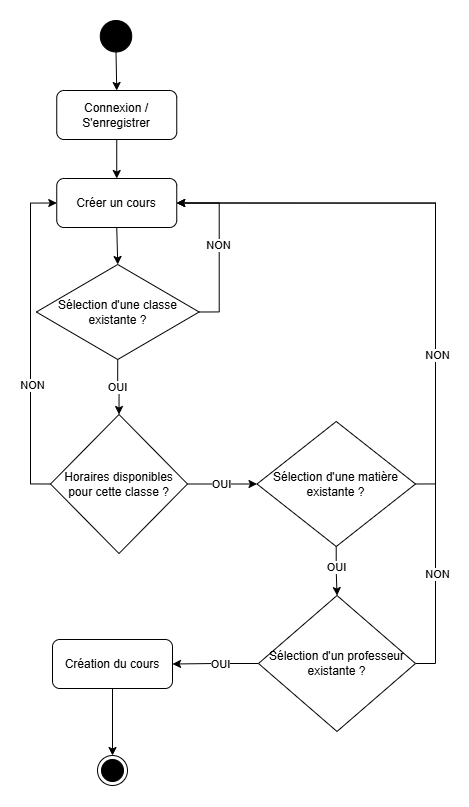

The diagram above was exported from draw.io. Its source (the exported page's mxGraphModel, read from the mxfile embedded in the PNG):
<mxGraphModel dx="1586" dy="851" grid="0" gridSize="10" guides="1" tooltips="1" connect="1" arrows="1" fold="1" page="1" pageScale="1" pageWidth="3300" pageHeight="4681" math="0" shadow="0">
  <root>
    <mxCell id="0" />
    <mxCell id="1" parent="0" />
    <mxCell id="ZWhI-8ebyTsmQvGpBXCa-17" style="edgeStyle=orthogonalEdgeStyle;rounded=0;orthogonalLoop=1;jettySize=auto;html=1;exitX=0.5;exitY=1;exitDx=0;exitDy=0;entryX=0.5;entryY=0;entryDx=0;entryDy=0;" edge="1" parent="1" source="ZWhI-8ebyTsmQvGpBXCa-1" target="ZWhI-8ebyTsmQvGpBXCa-16">
      <mxGeometry relative="1" as="geometry" />
    </mxCell>
    <mxCell id="ZWhI-8ebyTsmQvGpBXCa-1" value="" style="shape=ellipse;html=1;dashed=0;whiteSpace=wrap;aspect=fixed;perimeter=ellipsePerimeter;fillColor=#000000;" vertex="1" parent="1">
      <mxGeometry x="575.75" y="285" width="31.5" height="31.5" as="geometry" />
    </mxCell>
    <mxCell id="ZWhI-8ebyTsmQvGpBXCa-108" style="edgeStyle=orthogonalEdgeStyle;rounded=0;orthogonalLoop=1;jettySize=auto;html=1;exitX=0.5;exitY=1;exitDx=0;exitDy=0;entryX=0.5;entryY=0;entryDx=0;entryDy=0;" edge="1" parent="1" source="ZWhI-8ebyTsmQvGpBXCa-16" target="ZWhI-8ebyTsmQvGpBXCa-105">
      <mxGeometry relative="1" as="geometry" />
    </mxCell>
    <mxCell id="ZWhI-8ebyTsmQvGpBXCa-16" value="Connexion / S'enregistrer" style="rounded=1;whiteSpace=wrap;html=1;" vertex="1" parent="1">
      <mxGeometry x="532.25" y="355" width="120" height="49" as="geometry" />
    </mxCell>
    <mxCell id="ZWhI-8ebyTsmQvGpBXCa-124" style="edgeStyle=orthogonalEdgeStyle;rounded=0;orthogonalLoop=1;jettySize=auto;html=1;exitX=0.5;exitY=1;exitDx=0;exitDy=0;entryX=0.5;entryY=0;entryDx=0;entryDy=0;" edge="1" parent="1" source="ZWhI-8ebyTsmQvGpBXCa-105" target="ZWhI-8ebyTsmQvGpBXCa-110">
      <mxGeometry relative="1" as="geometry" />
    </mxCell>
    <mxCell id="ZWhI-8ebyTsmQvGpBXCa-105" value="Créer un cours" style="rounded=1;whiteSpace=wrap;html=1;" vertex="1" parent="1">
      <mxGeometry x="532.25" y="443" width="120" height="49" as="geometry" />
    </mxCell>
    <mxCell id="ZWhI-8ebyTsmQvGpBXCa-125" style="edgeStyle=orthogonalEdgeStyle;rounded=0;orthogonalLoop=1;jettySize=auto;html=1;exitX=1;exitY=0.5;exitDx=0;exitDy=0;entryX=1;entryY=0.5;entryDx=0;entryDy=0;" edge="1" parent="1" source="ZWhI-8ebyTsmQvGpBXCa-110" target="ZWhI-8ebyTsmQvGpBXCa-105">
      <mxGeometry relative="1" as="geometry" />
    </mxCell>
    <mxCell id="ZWhI-8ebyTsmQvGpBXCa-134" value="NON" style="edgeLabel;html=1;align=center;verticalAlign=middle;resizable=0;points=[];" vertex="1" connectable="0" parent="ZWhI-8ebyTsmQvGpBXCa-125">
      <mxGeometry x="0.0097" y="-4" relative="1" as="geometry">
        <mxPoint x="-5" as="offset" />
      </mxGeometry>
    </mxCell>
    <mxCell id="ZWhI-8ebyTsmQvGpBXCa-129" style="edgeStyle=orthogonalEdgeStyle;rounded=0;orthogonalLoop=1;jettySize=auto;html=1;exitX=0.5;exitY=1;exitDx=0;exitDy=0;entryX=0.5;entryY=0;entryDx=0;entryDy=0;" edge="1" parent="1" source="ZWhI-8ebyTsmQvGpBXCa-110" target="ZWhI-8ebyTsmQvGpBXCa-127">
      <mxGeometry relative="1" as="geometry" />
    </mxCell>
    <mxCell id="ZWhI-8ebyTsmQvGpBXCa-130" value="OUI" style="edgeLabel;html=1;align=center;verticalAlign=middle;resizable=0;points=[];" vertex="1" connectable="0" parent="ZWhI-8ebyTsmQvGpBXCa-129">
      <mxGeometry x="-0.4474" y="2" relative="1" as="geometry">
        <mxPoint x="-3" y="12" as="offset" />
      </mxGeometry>
    </mxCell>
    <mxCell id="ZWhI-8ebyTsmQvGpBXCa-110" value="Sélection d'une classe existante ?" style="rhombus;whiteSpace=wrap;html=1;" vertex="1" parent="1">
      <mxGeometry x="511.87" y="529" width="162.75" height="95" as="geometry" />
    </mxCell>
    <mxCell id="ZWhI-8ebyTsmQvGpBXCa-135" style="edgeStyle=orthogonalEdgeStyle;rounded=0;orthogonalLoop=1;jettySize=auto;html=1;exitX=0;exitY=0.5;exitDx=0;exitDy=0;entryX=0;entryY=0.5;entryDx=0;entryDy=0;" edge="1" parent="1" source="ZWhI-8ebyTsmQvGpBXCa-127" target="ZWhI-8ebyTsmQvGpBXCa-105">
      <mxGeometry relative="1" as="geometry">
        <mxPoint x="524" y="470" as="targetPoint" />
      </mxGeometry>
    </mxCell>
    <mxCell id="ZWhI-8ebyTsmQvGpBXCa-161" value="NON" style="edgeLabel;html=1;align=center;verticalAlign=middle;resizable=0;points=[];" vertex="1" connectable="0" parent="ZWhI-8ebyTsmQvGpBXCa-135">
      <mxGeometry x="-0.2715" y="-1" relative="1" as="geometry">
        <mxPoint y="-1" as="offset" />
      </mxGeometry>
    </mxCell>
    <mxCell id="ZWhI-8ebyTsmQvGpBXCa-137" style="edgeStyle=orthogonalEdgeStyle;rounded=0;orthogonalLoop=1;jettySize=auto;html=1;exitX=1;exitY=0.5;exitDx=0;exitDy=0;entryX=0;entryY=0.5;entryDx=0;entryDy=0;" edge="1" parent="1" source="ZWhI-8ebyTsmQvGpBXCa-127" target="ZWhI-8ebyTsmQvGpBXCa-136">
      <mxGeometry relative="1" as="geometry" />
    </mxCell>
    <mxCell id="ZWhI-8ebyTsmQvGpBXCa-162" value="OUI" style="edgeLabel;html=1;align=center;verticalAlign=middle;resizable=0;points=[];" vertex="1" connectable="0" parent="ZWhI-8ebyTsmQvGpBXCa-137">
      <mxGeometry x="-0.0638" y="5" relative="1" as="geometry">
        <mxPoint y="5" as="offset" />
      </mxGeometry>
    </mxCell>
    <mxCell id="ZWhI-8ebyTsmQvGpBXCa-127" value="Horaires disponibles pour cette classe ?" style="rhombus;whiteSpace=wrap;html=1;" vertex="1" parent="1">
      <mxGeometry x="526" y="679" width="137" height="139" as="geometry" />
    </mxCell>
    <mxCell id="ZWhI-8ebyTsmQvGpBXCa-145" value="" style="edgeStyle=orthogonalEdgeStyle;rounded=0;orthogonalLoop=1;jettySize=auto;html=1;" edge="1" parent="1" source="ZWhI-8ebyTsmQvGpBXCa-136" target="ZWhI-8ebyTsmQvGpBXCa-144">
      <mxGeometry relative="1" as="geometry" />
    </mxCell>
    <mxCell id="ZWhI-8ebyTsmQvGpBXCa-148" value="OUI" style="edgeLabel;html=1;align=center;verticalAlign=middle;resizable=0;points=[];" vertex="1" connectable="0" parent="ZWhI-8ebyTsmQvGpBXCa-145">
      <mxGeometry x="-0.125" relative="1" as="geometry">
        <mxPoint y="-1" as="offset" />
      </mxGeometry>
    </mxCell>
    <mxCell id="ZWhI-8ebyTsmQvGpBXCa-146" style="edgeStyle=orthogonalEdgeStyle;rounded=0;orthogonalLoop=1;jettySize=auto;html=1;exitX=1;exitY=0.5;exitDx=0;exitDy=0;entryX=1;entryY=0.5;entryDx=0;entryDy=0;" edge="1" parent="1" source="ZWhI-8ebyTsmQvGpBXCa-136" target="ZWhI-8ebyTsmQvGpBXCa-105">
      <mxGeometry relative="1" as="geometry" />
    </mxCell>
    <mxCell id="ZWhI-8ebyTsmQvGpBXCa-136" value="Sélection d'une matière existante ?" style="rhombus;whiteSpace=wrap;html=1;" vertex="1" parent="1">
      <mxGeometry x="732.5" y="686" width="158.5" height="125" as="geometry" />
    </mxCell>
    <mxCell id="ZWhI-8ebyTsmQvGpBXCa-151" style="edgeStyle=orthogonalEdgeStyle;rounded=0;orthogonalLoop=1;jettySize=auto;html=1;exitX=1;exitY=0.5;exitDx=0;exitDy=0;entryX=1;entryY=0.5;entryDx=0;entryDy=0;" edge="1" parent="1" source="ZWhI-8ebyTsmQvGpBXCa-144" target="ZWhI-8ebyTsmQvGpBXCa-105">
      <mxGeometry relative="1" as="geometry" />
    </mxCell>
    <mxCell id="ZWhI-8ebyTsmQvGpBXCa-152" value="NON" style="edgeLabel;html=1;align=center;verticalAlign=middle;resizable=0;points=[];" vertex="1" connectable="0" parent="ZWhI-8ebyTsmQvGpBXCa-151">
      <mxGeometry x="-0.1113" y="-1" relative="1" as="geometry">
        <mxPoint as="offset" />
      </mxGeometry>
    </mxCell>
    <mxCell id="ZWhI-8ebyTsmQvGpBXCa-153" value="NON" style="edgeLabel;html=1;align=center;verticalAlign=middle;resizable=0;points=[];" vertex="1" connectable="0" parent="ZWhI-8ebyTsmQvGpBXCa-151">
      <mxGeometry x="-0.7024" y="-1" relative="1" as="geometry">
        <mxPoint as="offset" />
      </mxGeometry>
    </mxCell>
    <mxCell id="ZWhI-8ebyTsmQvGpBXCa-156" value="" style="edgeStyle=orthogonalEdgeStyle;rounded=0;orthogonalLoop=1;jettySize=auto;html=1;entryX=1;entryY=0.5;entryDx=0;entryDy=0;" edge="1" parent="1" source="ZWhI-8ebyTsmQvGpBXCa-144" target="ZWhI-8ebyTsmQvGpBXCa-158">
      <mxGeometry relative="1" as="geometry">
        <mxPoint x="681.0000000000005" y="928.5" as="targetPoint" />
      </mxGeometry>
    </mxCell>
    <mxCell id="ZWhI-8ebyTsmQvGpBXCa-157" value="OUI" style="edgeLabel;html=1;align=center;verticalAlign=middle;resizable=0;points=[];" vertex="1" connectable="0" parent="ZWhI-8ebyTsmQvGpBXCa-156">
      <mxGeometry x="-0.0969" relative="1" as="geometry">
        <mxPoint as="offset" />
      </mxGeometry>
    </mxCell>
    <mxCell id="ZWhI-8ebyTsmQvGpBXCa-144" value="Sélection d'un professeur existante ?" style="rhombus;whiteSpace=wrap;html=1;" vertex="1" parent="1">
      <mxGeometry x="734" y="860" width="157" height="136" as="geometry" />
    </mxCell>
    <mxCell id="ZWhI-8ebyTsmQvGpBXCa-158" value="Création du cours" style="rounded=1;whiteSpace=wrap;html=1;" vertex="1" parent="1">
      <mxGeometry x="528" y="904" width="120" height="49" as="geometry" />
    </mxCell>
    <mxCell id="ZWhI-8ebyTsmQvGpBXCa-160" value="" style="edgeStyle=orthogonalEdgeStyle;rounded=0;orthogonalLoop=1;jettySize=auto;html=1;exitX=0.5;exitY=1;exitDx=0;exitDy=0;" edge="1" parent="1" source="ZWhI-8ebyTsmQvGpBXCa-158" target="ZWhI-8ebyTsmQvGpBXCa-67">
      <mxGeometry relative="1" as="geometry">
        <mxPoint x="621.1428571428573" y="1006.4285888671877" as="targetPoint" />
        <mxPoint x="621" y="953" as="sourcePoint" />
      </mxGeometry>
    </mxCell>
    <mxCell id="ZWhI-8ebyTsmQvGpBXCa-67" value="" style="ellipse;html=1;shape=endState;fillColor=#000000;strokeColor=#000000;" vertex="1" parent="1">
      <mxGeometry x="573" y="1020" width="30" height="30" as="geometry" />
    </mxCell>
  </root>
</mxGraphModel>